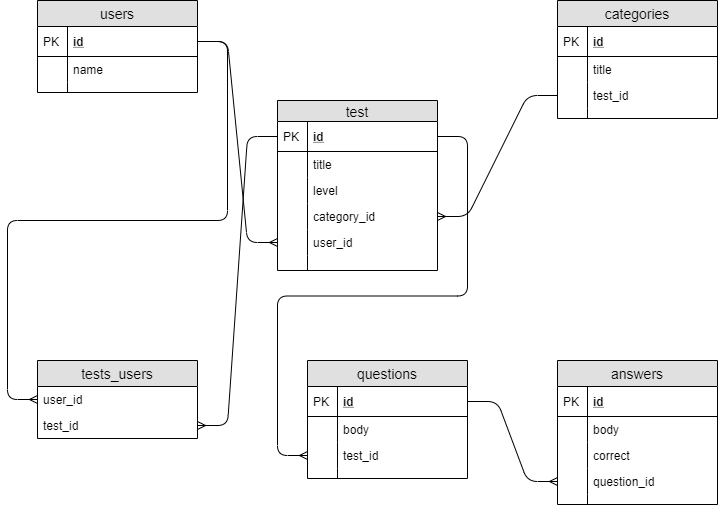

The diagram above was exported from draw.io. Its source (the exported page's mxGraphModel, read from the mxfile embedded in the PNG):
<mxGraphModel dx="2062" dy="1155" grid="1" gridSize="10" guides="1" tooltips="1" connect="1" arrows="1" fold="1" page="1" pageScale="1" pageWidth="850" pageHeight="1100" math="0" shadow="0">
  <root>
    <mxCell id="0" />
    <mxCell id="1" parent="0" />
    <mxCell id="hbbZfloqy3LezIrCptBh-39" value="test" style="swimlane;fontStyle=0;childLayout=stackLayout;horizontal=1;startSize=21;fillColor=#e0e0e0;horizontalStack=0;resizeParent=1;resizeParentMax=0;resizeLast=0;collapsible=1;marginBottom=0;swimlaneFillColor=#ffffff;align=center;fontSize=14;" vertex="1" parent="1">
      <mxGeometry x="320" y="180" width="160" height="170" as="geometry" />
    </mxCell>
    <mxCell id="hbbZfloqy3LezIrCptBh-40" value="id" style="shape=partialRectangle;top=0;left=0;right=0;bottom=1;align=left;verticalAlign=middle;fillColor=none;spacingLeft=34;spacingRight=4;overflow=hidden;rotatable=0;points=[[0,0.5],[1,0.5]];portConstraint=eastwest;dropTarget=0;fontStyle=5;fontSize=12;" vertex="1" parent="hbbZfloqy3LezIrCptBh-39">
      <mxGeometry y="21" width="160" height="30" as="geometry" />
    </mxCell>
    <mxCell id="hbbZfloqy3LezIrCptBh-41" value="PK" style="shape=partialRectangle;top=0;left=0;bottom=0;fillColor=none;align=left;verticalAlign=middle;spacingLeft=4;spacingRight=4;overflow=hidden;rotatable=0;points=[];portConstraint=eastwest;part=1;fontSize=12;" vertex="1" connectable="0" parent="hbbZfloqy3LezIrCptBh-40">
      <mxGeometry width="30" height="30" as="geometry" />
    </mxCell>
    <mxCell id="hbbZfloqy3LezIrCptBh-42" value="title" style="shape=partialRectangle;top=0;left=0;right=0;bottom=0;align=left;verticalAlign=top;fillColor=none;spacingLeft=34;spacingRight=4;overflow=hidden;rotatable=0;points=[[0,0.5],[1,0.5]];portConstraint=eastwest;dropTarget=0;fontSize=12;" vertex="1" parent="hbbZfloqy3LezIrCptBh-39">
      <mxGeometry y="51" width="160" height="26" as="geometry" />
    </mxCell>
    <mxCell id="hbbZfloqy3LezIrCptBh-43" value="" style="shape=partialRectangle;top=0;left=0;bottom=0;fillColor=none;align=left;verticalAlign=top;spacingLeft=4;spacingRight=4;overflow=hidden;rotatable=0;points=[];portConstraint=eastwest;part=1;fontSize=12;" vertex="1" connectable="0" parent="hbbZfloqy3LezIrCptBh-42">
      <mxGeometry width="30" height="26" as="geometry" />
    </mxCell>
    <mxCell id="hbbZfloqy3LezIrCptBh-44" value="level" style="shape=partialRectangle;top=0;left=0;right=0;bottom=0;align=left;verticalAlign=top;fillColor=none;spacingLeft=34;spacingRight=4;overflow=hidden;rotatable=0;points=[[0,0.5],[1,0.5]];portConstraint=eastwest;dropTarget=0;fontSize=12;" vertex="1" parent="hbbZfloqy3LezIrCptBh-39">
      <mxGeometry y="77" width="160" height="26" as="geometry" />
    </mxCell>
    <mxCell id="hbbZfloqy3LezIrCptBh-45" value="" style="shape=partialRectangle;top=0;left=0;bottom=0;fillColor=none;align=left;verticalAlign=top;spacingLeft=4;spacingRight=4;overflow=hidden;rotatable=0;points=[];portConstraint=eastwest;part=1;fontSize=12;" vertex="1" connectable="0" parent="hbbZfloqy3LezIrCptBh-44">
      <mxGeometry width="30" height="26" as="geometry" />
    </mxCell>
    <mxCell id="hbbZfloqy3LezIrCptBh-46" value="category_id" style="shape=partialRectangle;top=0;left=0;right=0;bottom=0;align=left;verticalAlign=top;fillColor=none;spacingLeft=34;spacingRight=4;overflow=hidden;rotatable=0;points=[[0,0.5],[1,0.5]];portConstraint=eastwest;dropTarget=0;fontSize=12;" vertex="1" parent="hbbZfloqy3LezIrCptBh-39">
      <mxGeometry y="103" width="160" height="26" as="geometry" />
    </mxCell>
    <mxCell id="hbbZfloqy3LezIrCptBh-47" value="" style="shape=partialRectangle;top=0;left=0;bottom=0;fillColor=none;align=left;verticalAlign=top;spacingLeft=4;spacingRight=4;overflow=hidden;rotatable=0;points=[];portConstraint=eastwest;part=1;fontSize=12;" vertex="1" connectable="0" parent="hbbZfloqy3LezIrCptBh-46">
      <mxGeometry width="30" height="26" as="geometry" />
    </mxCell>
    <mxCell id="hbbZfloqy3LezIrCptBh-119" value="user_id" style="shape=partialRectangle;top=0;left=0;right=0;bottom=0;align=left;verticalAlign=top;fillColor=none;spacingLeft=34;spacingRight=4;overflow=hidden;rotatable=0;points=[[0,0.5],[1,0.5]];portConstraint=eastwest;dropTarget=0;fontSize=12;" vertex="1" parent="hbbZfloqy3LezIrCptBh-39">
      <mxGeometry y="129" width="160" height="26" as="geometry" />
    </mxCell>
    <mxCell id="hbbZfloqy3LezIrCptBh-120" value="" style="shape=partialRectangle;top=0;left=0;bottom=0;fillColor=none;align=left;verticalAlign=top;spacingLeft=4;spacingRight=4;overflow=hidden;rotatable=0;points=[];portConstraint=eastwest;part=1;fontSize=12;" vertex="1" connectable="0" parent="hbbZfloqy3LezIrCptBh-119">
      <mxGeometry width="30" height="26" as="geometry" />
    </mxCell>
    <mxCell id="hbbZfloqy3LezIrCptBh-48" value="" style="shape=partialRectangle;top=0;left=0;right=0;bottom=0;align=left;verticalAlign=top;fillColor=none;spacingLeft=34;spacingRight=4;overflow=hidden;rotatable=0;points=[[0,0.5],[1,0.5]];portConstraint=eastwest;dropTarget=0;fontSize=12;" vertex="1" parent="hbbZfloqy3LezIrCptBh-39">
      <mxGeometry y="155" width="160" height="15" as="geometry" />
    </mxCell>
    <mxCell id="hbbZfloqy3LezIrCptBh-49" value="" style="shape=partialRectangle;top=0;left=0;bottom=0;fillColor=none;align=left;verticalAlign=top;spacingLeft=4;spacingRight=4;overflow=hidden;rotatable=0;points=[];portConstraint=eastwest;part=1;fontSize=12;" vertex="1" connectable="0" parent="hbbZfloqy3LezIrCptBh-48">
      <mxGeometry width="30" height="15" as="geometry" />
    </mxCell>
    <mxCell id="hbbZfloqy3LezIrCptBh-50" value="users" style="swimlane;fontStyle=0;childLayout=stackLayout;horizontal=1;startSize=26;fillColor=#e0e0e0;horizontalStack=0;resizeParent=1;resizeParentMax=0;resizeLast=0;collapsible=1;marginBottom=0;swimlaneFillColor=#ffffff;align=center;fontSize=14;" vertex="1" parent="1">
      <mxGeometry x="80" y="80" width="160" height="92" as="geometry" />
    </mxCell>
    <mxCell id="hbbZfloqy3LezIrCptBh-51" value="id" style="shape=partialRectangle;top=0;left=0;right=0;bottom=1;align=left;verticalAlign=middle;fillColor=none;spacingLeft=34;spacingRight=4;overflow=hidden;rotatable=0;points=[[0,0.5],[1,0.5]];portConstraint=eastwest;dropTarget=0;fontStyle=5;fontSize=12;" vertex="1" parent="hbbZfloqy3LezIrCptBh-50">
      <mxGeometry y="26" width="160" height="30" as="geometry" />
    </mxCell>
    <mxCell id="hbbZfloqy3LezIrCptBh-52" value="PK" style="shape=partialRectangle;top=0;left=0;bottom=0;fillColor=none;align=left;verticalAlign=middle;spacingLeft=4;spacingRight=4;overflow=hidden;rotatable=0;points=[];portConstraint=eastwest;part=1;fontSize=12;" vertex="1" connectable="0" parent="hbbZfloqy3LezIrCptBh-51">
      <mxGeometry width="30" height="30" as="geometry" />
    </mxCell>
    <mxCell id="hbbZfloqy3LezIrCptBh-53" value="name" style="shape=partialRectangle;top=0;left=0;right=0;bottom=0;align=left;verticalAlign=top;fillColor=none;spacingLeft=34;spacingRight=4;overflow=hidden;rotatable=0;points=[[0,0.5],[1,0.5]];portConstraint=eastwest;dropTarget=0;fontSize=12;" vertex="1" parent="hbbZfloqy3LezIrCptBh-50">
      <mxGeometry y="56" width="160" height="26" as="geometry" />
    </mxCell>
    <mxCell id="hbbZfloqy3LezIrCptBh-54" value="" style="shape=partialRectangle;top=0;left=0;bottom=0;fillColor=none;align=left;verticalAlign=top;spacingLeft=4;spacingRight=4;overflow=hidden;rotatable=0;points=[];portConstraint=eastwest;part=1;fontSize=12;" vertex="1" connectable="0" parent="hbbZfloqy3LezIrCptBh-53">
      <mxGeometry width="30" height="26" as="geometry" />
    </mxCell>
    <mxCell id="hbbZfloqy3LezIrCptBh-59" value="" style="shape=partialRectangle;top=0;left=0;right=0;bottom=0;align=left;verticalAlign=top;fillColor=none;spacingLeft=34;spacingRight=4;overflow=hidden;rotatable=0;points=[[0,0.5],[1,0.5]];portConstraint=eastwest;dropTarget=0;fontSize=12;" vertex="1" parent="hbbZfloqy3LezIrCptBh-50">
      <mxGeometry y="82" width="160" height="10" as="geometry" />
    </mxCell>
    <mxCell id="hbbZfloqy3LezIrCptBh-60" value="" style="shape=partialRectangle;top=0;left=0;bottom=0;fillColor=none;align=left;verticalAlign=top;spacingLeft=4;spacingRight=4;overflow=hidden;rotatable=0;points=[];portConstraint=eastwest;part=1;fontSize=12;" vertex="1" connectable="0" parent="hbbZfloqy3LezIrCptBh-59">
      <mxGeometry width="30" height="10" as="geometry" />
    </mxCell>
    <mxCell id="hbbZfloqy3LezIrCptBh-62" value="" style="edgeStyle=entityRelationEdgeStyle;fontSize=12;html=1;endArrow=ERmany;exitX=1;exitY=0.5;exitDx=0;exitDy=0;" edge="1" parent="1" source="hbbZfloqy3LezIrCptBh-51" target="hbbZfloqy3LezIrCptBh-119">
      <mxGeometry width="100" height="100" relative="1" as="geometry">
        <mxPoint x="50" y="550" as="sourcePoint" />
        <mxPoint x="150" y="450" as="targetPoint" />
      </mxGeometry>
    </mxCell>
    <mxCell id="hbbZfloqy3LezIrCptBh-67" value="categories" style="swimlane;fontStyle=0;childLayout=stackLayout;horizontal=1;startSize=26;fillColor=#e0e0e0;horizontalStack=0;resizeParent=1;resizeParentMax=0;resizeLast=0;collapsible=1;marginBottom=0;swimlaneFillColor=#ffffff;align=center;fontSize=14;" vertex="1" parent="1">
      <mxGeometry x="600" y="80" width="160" height="118" as="geometry" />
    </mxCell>
    <mxCell id="hbbZfloqy3LezIrCptBh-68" value="id" style="shape=partialRectangle;top=0;left=0;right=0;bottom=1;align=left;verticalAlign=middle;fillColor=none;spacingLeft=34;spacingRight=4;overflow=hidden;rotatable=0;points=[[0,0.5],[1,0.5]];portConstraint=eastwest;dropTarget=0;fontStyle=5;fontSize=12;" vertex="1" parent="hbbZfloqy3LezIrCptBh-67">
      <mxGeometry y="26" width="160" height="30" as="geometry" />
    </mxCell>
    <mxCell id="hbbZfloqy3LezIrCptBh-69" value="PK" style="shape=partialRectangle;top=0;left=0;bottom=0;fillColor=none;align=left;verticalAlign=middle;spacingLeft=4;spacingRight=4;overflow=hidden;rotatable=0;points=[];portConstraint=eastwest;part=1;fontSize=12;" vertex="1" connectable="0" parent="hbbZfloqy3LezIrCptBh-68">
      <mxGeometry width="30" height="30" as="geometry" />
    </mxCell>
    <mxCell id="hbbZfloqy3LezIrCptBh-70" value="title" style="shape=partialRectangle;top=0;left=0;right=0;bottom=0;align=left;verticalAlign=top;fillColor=none;spacingLeft=34;spacingRight=4;overflow=hidden;rotatable=0;points=[[0,0.5],[1,0.5]];portConstraint=eastwest;dropTarget=0;fontSize=12;" vertex="1" parent="hbbZfloqy3LezIrCptBh-67">
      <mxGeometry y="56" width="160" height="26" as="geometry" />
    </mxCell>
    <mxCell id="hbbZfloqy3LezIrCptBh-71" value="" style="shape=partialRectangle;top=0;left=0;bottom=0;fillColor=none;align=left;verticalAlign=top;spacingLeft=4;spacingRight=4;overflow=hidden;rotatable=0;points=[];portConstraint=eastwest;part=1;fontSize=12;" vertex="1" connectable="0" parent="hbbZfloqy3LezIrCptBh-70">
      <mxGeometry width="30" height="26" as="geometry" />
    </mxCell>
    <mxCell id="hbbZfloqy3LezIrCptBh-72" value="test_id" style="shape=partialRectangle;top=0;left=0;right=0;bottom=0;align=left;verticalAlign=top;fillColor=none;spacingLeft=34;spacingRight=4;overflow=hidden;rotatable=0;points=[[0,0.5],[1,0.5]];portConstraint=eastwest;dropTarget=0;fontSize=12;" vertex="1" parent="hbbZfloqy3LezIrCptBh-67">
      <mxGeometry y="82" width="160" height="26" as="geometry" />
    </mxCell>
    <mxCell id="hbbZfloqy3LezIrCptBh-73" value="" style="shape=partialRectangle;top=0;left=0;bottom=0;fillColor=none;align=left;verticalAlign=top;spacingLeft=4;spacingRight=4;overflow=hidden;rotatable=0;points=[];portConstraint=eastwest;part=1;fontSize=12;" vertex="1" connectable="0" parent="hbbZfloqy3LezIrCptBh-72">
      <mxGeometry width="30" height="26" as="geometry" />
    </mxCell>
    <mxCell id="hbbZfloqy3LezIrCptBh-76" value="" style="shape=partialRectangle;top=0;left=0;right=0;bottom=0;align=left;verticalAlign=top;fillColor=none;spacingLeft=34;spacingRight=4;overflow=hidden;rotatable=0;points=[[0,0.5],[1,0.5]];portConstraint=eastwest;dropTarget=0;fontSize=12;" vertex="1" parent="hbbZfloqy3LezIrCptBh-67">
      <mxGeometry y="108" width="160" height="10" as="geometry" />
    </mxCell>
    <mxCell id="hbbZfloqy3LezIrCptBh-77" value="" style="shape=partialRectangle;top=0;left=0;bottom=0;fillColor=none;align=left;verticalAlign=top;spacingLeft=4;spacingRight=4;overflow=hidden;rotatable=0;points=[];portConstraint=eastwest;part=1;fontSize=12;" vertex="1" connectable="0" parent="hbbZfloqy3LezIrCptBh-76">
      <mxGeometry width="30" height="10" as="geometry" />
    </mxCell>
    <mxCell id="hbbZfloqy3LezIrCptBh-121" value="" style="edgeStyle=entityRelationEdgeStyle;fontSize=12;html=1;endArrow=ERmany;" edge="1" parent="1" source="hbbZfloqy3LezIrCptBh-72" target="hbbZfloqy3LezIrCptBh-46">
      <mxGeometry width="100" height="100" relative="1" as="geometry">
        <mxPoint x="440" y="180" as="sourcePoint" />
        <mxPoint x="520" y="470" as="targetPoint" />
      </mxGeometry>
    </mxCell>
    <mxCell id="hbbZfloqy3LezIrCptBh-133" value="tests_users" style="swimlane;fontStyle=0;childLayout=stackLayout;horizontal=1;startSize=26;fillColor=#e0e0e0;horizontalStack=0;resizeParent=1;resizeParentMax=0;resizeLast=0;collapsible=1;marginBottom=0;swimlaneFillColor=#ffffff;align=center;fontSize=14;" vertex="1" parent="1">
      <mxGeometry x="80" y="440" width="160" height="78" as="geometry" />
    </mxCell>
    <mxCell id="hbbZfloqy3LezIrCptBh-134" value="user_id" style="text;strokeColor=none;fillColor=none;spacingLeft=4;spacingRight=4;overflow=hidden;rotatable=0;points=[[0,0.5],[1,0.5]];portConstraint=eastwest;fontSize=12;" vertex="1" parent="hbbZfloqy3LezIrCptBh-133">
      <mxGeometry y="26" width="160" height="26" as="geometry" />
    </mxCell>
    <mxCell id="hbbZfloqy3LezIrCptBh-135" value="test_id" style="text;strokeColor=none;fillColor=none;spacingLeft=4;spacingRight=4;overflow=hidden;rotatable=0;points=[[0,0.5],[1,0.5]];portConstraint=eastwest;fontSize=12;" vertex="1" parent="hbbZfloqy3LezIrCptBh-133">
      <mxGeometry y="52" width="160" height="26" as="geometry" />
    </mxCell>
    <mxCell id="hbbZfloqy3LezIrCptBh-138" value="" style="edgeStyle=entityRelationEdgeStyle;fontSize=12;html=1;endArrow=ERmany;entryX=0;entryY=0.5;entryDx=0;entryDy=0;" edge="1" parent="1" source="hbbZfloqy3LezIrCptBh-51" target="hbbZfloqy3LezIrCptBh-134">
      <mxGeometry width="100" height="100" relative="1" as="geometry">
        <mxPoint x="40" y="800" as="sourcePoint" />
        <mxPoint x="140" y="700" as="targetPoint" />
      </mxGeometry>
    </mxCell>
    <mxCell id="hbbZfloqy3LezIrCptBh-142" value="" style="edgeStyle=entityRelationEdgeStyle;fontSize=12;html=1;endArrow=ERmany;" edge="1" parent="1" source="hbbZfloqy3LezIrCptBh-40" target="hbbZfloqy3LezIrCptBh-135">
      <mxGeometry width="100" height="100" relative="1" as="geometry">
        <mxPoint x="40" y="670" as="sourcePoint" />
        <mxPoint x="140" y="570" as="targetPoint" />
      </mxGeometry>
    </mxCell>
    <mxCell id="hbbZfloqy3LezIrCptBh-143" value="answers" style="swimlane;fontStyle=0;childLayout=stackLayout;horizontal=1;startSize=26;fillColor=#e0e0e0;horizontalStack=0;resizeParent=1;resizeParentMax=0;resizeLast=0;collapsible=1;marginBottom=0;swimlaneFillColor=#ffffff;align=center;fontSize=14;" vertex="1" parent="1">
      <mxGeometry x="600" y="440" width="160" height="144" as="geometry" />
    </mxCell>
    <mxCell id="hbbZfloqy3LezIrCptBh-144" value="id" style="shape=partialRectangle;top=0;left=0;right=0;bottom=1;align=left;verticalAlign=middle;fillColor=none;spacingLeft=34;spacingRight=4;overflow=hidden;rotatable=0;points=[[0,0.5],[1,0.5]];portConstraint=eastwest;dropTarget=0;fontStyle=5;fontSize=12;" vertex="1" parent="hbbZfloqy3LezIrCptBh-143">
      <mxGeometry y="26" width="160" height="30" as="geometry" />
    </mxCell>
    <mxCell id="hbbZfloqy3LezIrCptBh-145" value="PK" style="shape=partialRectangle;top=0;left=0;bottom=0;fillColor=none;align=left;verticalAlign=middle;spacingLeft=4;spacingRight=4;overflow=hidden;rotatable=0;points=[];portConstraint=eastwest;part=1;fontSize=12;" vertex="1" connectable="0" parent="hbbZfloqy3LezIrCptBh-144">
      <mxGeometry width="30" height="30" as="geometry" />
    </mxCell>
    <mxCell id="hbbZfloqy3LezIrCptBh-146" value="body" style="shape=partialRectangle;top=0;left=0;right=0;bottom=0;align=left;verticalAlign=top;fillColor=none;spacingLeft=34;spacingRight=4;overflow=hidden;rotatable=0;points=[[0,0.5],[1,0.5]];portConstraint=eastwest;dropTarget=0;fontSize=12;" vertex="1" parent="hbbZfloqy3LezIrCptBh-143">
      <mxGeometry y="56" width="160" height="26" as="geometry" />
    </mxCell>
    <mxCell id="hbbZfloqy3LezIrCptBh-147" value="" style="shape=partialRectangle;top=0;left=0;bottom=0;fillColor=none;align=left;verticalAlign=top;spacingLeft=4;spacingRight=4;overflow=hidden;rotatable=0;points=[];portConstraint=eastwest;part=1;fontSize=12;" vertex="1" connectable="0" parent="hbbZfloqy3LezIrCptBh-146">
      <mxGeometry width="30" height="26" as="geometry" />
    </mxCell>
    <mxCell id="hbbZfloqy3LezIrCptBh-148" value="correct" style="shape=partialRectangle;top=0;left=0;right=0;bottom=0;align=left;verticalAlign=top;fillColor=none;spacingLeft=34;spacingRight=4;overflow=hidden;rotatable=0;points=[[0,0.5],[1,0.5]];portConstraint=eastwest;dropTarget=0;fontSize=12;" vertex="1" parent="hbbZfloqy3LezIrCptBh-143">
      <mxGeometry y="82" width="160" height="26" as="geometry" />
    </mxCell>
    <mxCell id="hbbZfloqy3LezIrCptBh-149" value="" style="shape=partialRectangle;top=0;left=0;bottom=0;fillColor=none;align=left;verticalAlign=top;spacingLeft=4;spacingRight=4;overflow=hidden;rotatable=0;points=[];portConstraint=eastwest;part=1;fontSize=12;" vertex="1" connectable="0" parent="hbbZfloqy3LezIrCptBh-148">
      <mxGeometry width="30" height="26" as="geometry" />
    </mxCell>
    <mxCell id="hbbZfloqy3LezIrCptBh-150" value="question_id" style="shape=partialRectangle;top=0;left=0;right=0;bottom=0;align=left;verticalAlign=top;fillColor=none;spacingLeft=34;spacingRight=4;overflow=hidden;rotatable=0;points=[[0,0.5],[1,0.5]];portConstraint=eastwest;dropTarget=0;fontSize=12;" vertex="1" parent="hbbZfloqy3LezIrCptBh-143">
      <mxGeometry y="108" width="160" height="26" as="geometry" />
    </mxCell>
    <mxCell id="hbbZfloqy3LezIrCptBh-151" value="" style="shape=partialRectangle;top=0;left=0;bottom=0;fillColor=none;align=left;verticalAlign=top;spacingLeft=4;spacingRight=4;overflow=hidden;rotatable=0;points=[];portConstraint=eastwest;part=1;fontSize=12;" vertex="1" connectable="0" parent="hbbZfloqy3LezIrCptBh-150">
      <mxGeometry width="30" height="26" as="geometry" />
    </mxCell>
    <mxCell id="hbbZfloqy3LezIrCptBh-152" value="" style="shape=partialRectangle;top=0;left=0;right=0;bottom=0;align=left;verticalAlign=top;fillColor=none;spacingLeft=34;spacingRight=4;overflow=hidden;rotatable=0;points=[[0,0.5],[1,0.5]];portConstraint=eastwest;dropTarget=0;fontSize=12;" vertex="1" parent="hbbZfloqy3LezIrCptBh-143">
      <mxGeometry y="134" width="160" height="10" as="geometry" />
    </mxCell>
    <mxCell id="hbbZfloqy3LezIrCptBh-153" value="" style="shape=partialRectangle;top=0;left=0;bottom=0;fillColor=none;align=left;verticalAlign=top;spacingLeft=4;spacingRight=4;overflow=hidden;rotatable=0;points=[];portConstraint=eastwest;part=1;fontSize=12;" vertex="1" connectable="0" parent="hbbZfloqy3LezIrCptBh-152">
      <mxGeometry width="30" height="10" as="geometry" />
    </mxCell>
    <mxCell id="hbbZfloqy3LezIrCptBh-154" value="questions" style="swimlane;fontStyle=0;childLayout=stackLayout;horizontal=1;startSize=26;fillColor=#e0e0e0;horizontalStack=0;resizeParent=1;resizeParentMax=0;resizeLast=0;collapsible=1;marginBottom=0;swimlaneFillColor=#ffffff;align=center;fontSize=14;" vertex="1" parent="1">
      <mxGeometry x="350" y="440" width="160" height="118" as="geometry" />
    </mxCell>
    <mxCell id="hbbZfloqy3LezIrCptBh-155" value="id" style="shape=partialRectangle;top=0;left=0;right=0;bottom=1;align=left;verticalAlign=middle;fillColor=none;spacingLeft=34;spacingRight=4;overflow=hidden;rotatable=0;points=[[0,0.5],[1,0.5]];portConstraint=eastwest;dropTarget=0;fontStyle=5;fontSize=12;" vertex="1" parent="hbbZfloqy3LezIrCptBh-154">
      <mxGeometry y="26" width="160" height="30" as="geometry" />
    </mxCell>
    <mxCell id="hbbZfloqy3LezIrCptBh-156" value="PK" style="shape=partialRectangle;top=0;left=0;bottom=0;fillColor=none;align=left;verticalAlign=middle;spacingLeft=4;spacingRight=4;overflow=hidden;rotatable=0;points=[];portConstraint=eastwest;part=1;fontSize=12;" vertex="1" connectable="0" parent="hbbZfloqy3LezIrCptBh-155">
      <mxGeometry width="30" height="30" as="geometry" />
    </mxCell>
    <mxCell id="hbbZfloqy3LezIrCptBh-157" value="body" style="shape=partialRectangle;top=0;left=0;right=0;bottom=0;align=left;verticalAlign=top;fillColor=none;spacingLeft=34;spacingRight=4;overflow=hidden;rotatable=0;points=[[0,0.5],[1,0.5]];portConstraint=eastwest;dropTarget=0;fontSize=12;" vertex="1" parent="hbbZfloqy3LezIrCptBh-154">
      <mxGeometry y="56" width="160" height="26" as="geometry" />
    </mxCell>
    <mxCell id="hbbZfloqy3LezIrCptBh-158" value="" style="shape=partialRectangle;top=0;left=0;bottom=0;fillColor=none;align=left;verticalAlign=top;spacingLeft=4;spacingRight=4;overflow=hidden;rotatable=0;points=[];portConstraint=eastwest;part=1;fontSize=12;" vertex="1" connectable="0" parent="hbbZfloqy3LezIrCptBh-157">
      <mxGeometry width="30" height="26" as="geometry" />
    </mxCell>
    <mxCell id="hbbZfloqy3LezIrCptBh-159" value="test_id" style="shape=partialRectangle;top=0;left=0;right=0;bottom=0;align=left;verticalAlign=top;fillColor=none;spacingLeft=34;spacingRight=4;overflow=hidden;rotatable=0;points=[[0,0.5],[1,0.5]];portConstraint=eastwest;dropTarget=0;fontSize=12;" vertex="1" parent="hbbZfloqy3LezIrCptBh-154">
      <mxGeometry y="82" width="160" height="26" as="geometry" />
    </mxCell>
    <mxCell id="hbbZfloqy3LezIrCptBh-160" value="" style="shape=partialRectangle;top=0;left=0;bottom=0;fillColor=none;align=left;verticalAlign=top;spacingLeft=4;spacingRight=4;overflow=hidden;rotatable=0;points=[];portConstraint=eastwest;part=1;fontSize=12;" vertex="1" connectable="0" parent="hbbZfloqy3LezIrCptBh-159">
      <mxGeometry width="30" height="26" as="geometry" />
    </mxCell>
    <mxCell id="hbbZfloqy3LezIrCptBh-163" value="" style="shape=partialRectangle;top=0;left=0;right=0;bottom=0;align=left;verticalAlign=top;fillColor=none;spacingLeft=34;spacingRight=4;overflow=hidden;rotatable=0;points=[[0,0.5],[1,0.5]];portConstraint=eastwest;dropTarget=0;fontSize=12;" vertex="1" parent="hbbZfloqy3LezIrCptBh-154">
      <mxGeometry y="108" width="160" height="10" as="geometry" />
    </mxCell>
    <mxCell id="hbbZfloqy3LezIrCptBh-164" value="" style="shape=partialRectangle;top=0;left=0;bottom=0;fillColor=none;align=left;verticalAlign=top;spacingLeft=4;spacingRight=4;overflow=hidden;rotatable=0;points=[];portConstraint=eastwest;part=1;fontSize=12;" vertex="1" connectable="0" parent="hbbZfloqy3LezIrCptBh-163">
      <mxGeometry width="30" height="10" as="geometry" />
    </mxCell>
    <mxCell id="hbbZfloqy3LezIrCptBh-165" value="" style="edgeStyle=entityRelationEdgeStyle;fontSize=12;html=1;endArrow=ERmany;" edge="1" parent="1" source="hbbZfloqy3LezIrCptBh-155" target="hbbZfloqy3LezIrCptBh-150">
      <mxGeometry width="100" height="100" relative="1" as="geometry">
        <mxPoint x="480" y="700" as="sourcePoint" />
        <mxPoint x="580" y="600" as="targetPoint" />
      </mxGeometry>
    </mxCell>
    <mxCell id="hbbZfloqy3LezIrCptBh-166" value="" style="edgeStyle=entityRelationEdgeStyle;fontSize=12;html=1;endArrow=ERmany;entryX=0;entryY=0.5;entryDx=0;entryDy=0;" edge="1" parent="1" source="hbbZfloqy3LezIrCptBh-40" target="hbbZfloqy3LezIrCptBh-159">
      <mxGeometry width="100" height="100" relative="1" as="geometry">
        <mxPoint x="40" y="710" as="sourcePoint" />
        <mxPoint x="140" y="610" as="targetPoint" />
      </mxGeometry>
    </mxCell>
  </root>
</mxGraphModel>